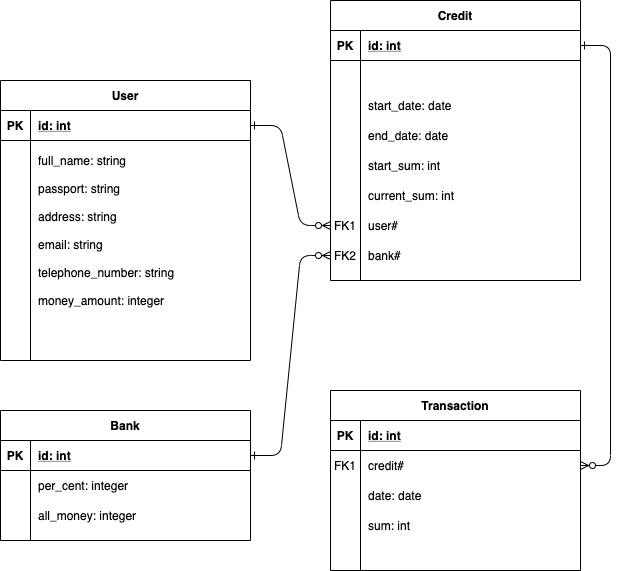

The diagram above was exported from draw.io. Its source (the exported page's mxGraphModel, read from the mxfile embedded in the PNG):
<mxGraphModel dx="706" dy="548" grid="1" gridSize="10" guides="1" tooltips="1" connect="1" arrows="1" fold="1" page="1" pageScale="1" pageWidth="850" pageHeight="1100" math="0" shadow="0" extFonts="Permanent Marker^https://fonts.googleapis.com/css?family=Permanent+Marker">
  <root>
    <mxCell id="0" />
    <mxCell id="1" parent="0" />
    <mxCell id="C-vyLk0tnHw3VtMMgP7b-1" value="" style="edgeStyle=entityRelationEdgeStyle;endArrow=ERzeroToMany;startArrow=ERone;endFill=1;startFill=0;entryX=0;entryY=0.5;entryDx=0;entryDy=0;" parent="1" source="C-vyLk0tnHw3VtMMgP7b-24" target="euzqmC2vVzmomQ87fqE8-21" edge="1">
      <mxGeometry width="100" height="100" relative="1" as="geometry">
        <mxPoint x="340" y="720" as="sourcePoint" />
        <mxPoint x="440" y="620" as="targetPoint" />
      </mxGeometry>
    </mxCell>
    <mxCell id="C-vyLk0tnHw3VtMMgP7b-12" value="" style="edgeStyle=entityRelationEdgeStyle;endArrow=ERzeroToMany;startArrow=ERone;endFill=1;startFill=0;entryX=1;entryY=0.5;entryDx=0;entryDy=0;" parent="1" source="C-vyLk0tnHw3VtMMgP7b-3" target="C-vyLk0tnHw3VtMMgP7b-17" edge="1">
      <mxGeometry width="100" height="100" relative="1" as="geometry">
        <mxPoint x="400" y="180" as="sourcePoint" />
        <mxPoint x="460" y="205" as="targetPoint" />
      </mxGeometry>
    </mxCell>
    <mxCell id="C-vyLk0tnHw3VtMMgP7b-2" value="Credit" style="shape=table;startSize=30;container=1;collapsible=1;childLayout=tableLayout;fixedRows=1;rowLines=0;fontStyle=1;align=center;resizeLast=1;" parent="1" vertex="1">
      <mxGeometry x="450" y="40" width="250" height="280" as="geometry" />
    </mxCell>
    <mxCell id="C-vyLk0tnHw3VtMMgP7b-3" value="" style="shape=partialRectangle;collapsible=0;dropTarget=0;pointerEvents=0;fillColor=none;points=[[0,0.5],[1,0.5]];portConstraint=eastwest;top=0;left=0;right=0;bottom=1;" parent="C-vyLk0tnHw3VtMMgP7b-2" vertex="1">
      <mxGeometry y="30" width="250" height="30" as="geometry" />
    </mxCell>
    <mxCell id="C-vyLk0tnHw3VtMMgP7b-4" value="PK" style="shape=partialRectangle;overflow=hidden;connectable=0;fillColor=none;top=0;left=0;bottom=0;right=0;fontStyle=1;" parent="C-vyLk0tnHw3VtMMgP7b-3" vertex="1">
      <mxGeometry width="30" height="30" as="geometry" />
    </mxCell>
    <mxCell id="C-vyLk0tnHw3VtMMgP7b-5" value="id: int" style="shape=partialRectangle;overflow=hidden;connectable=0;fillColor=none;top=0;left=0;bottom=0;right=0;align=left;spacingLeft=6;fontStyle=5;" parent="C-vyLk0tnHw3VtMMgP7b-3" vertex="1">
      <mxGeometry x="30" width="220" height="30" as="geometry" />
    </mxCell>
    <mxCell id="C-vyLk0tnHw3VtMMgP7b-6" value="" style="shape=partialRectangle;collapsible=0;dropTarget=0;pointerEvents=0;fillColor=none;points=[[0,0.5],[1,0.5]];portConstraint=eastwest;top=0;left=0;right=0;bottom=0;" parent="C-vyLk0tnHw3VtMMgP7b-2" vertex="1">
      <mxGeometry y="60" width="250" height="30" as="geometry" />
    </mxCell>
    <mxCell id="C-vyLk0tnHw3VtMMgP7b-7" value="" style="shape=partialRectangle;overflow=hidden;connectable=0;fillColor=none;top=0;left=0;bottom=0;right=0;" parent="C-vyLk0tnHw3VtMMgP7b-6" vertex="1">
      <mxGeometry width="30" height="30" as="geometry" />
    </mxCell>
    <mxCell id="C-vyLk0tnHw3VtMMgP7b-8" value="" style="shape=partialRectangle;overflow=hidden;connectable=0;fillColor=none;top=0;left=0;bottom=0;right=0;align=left;spacingLeft=6;" parent="C-vyLk0tnHw3VtMMgP7b-6" vertex="1">
      <mxGeometry x="30" width="220" height="30" as="geometry" />
    </mxCell>
    <mxCell id="C-vyLk0tnHw3VtMMgP7b-9" value="" style="shape=partialRectangle;collapsible=0;dropTarget=0;pointerEvents=0;fillColor=none;points=[[0,0.5],[1,0.5]];portConstraint=eastwest;top=0;left=0;right=0;bottom=0;" parent="C-vyLk0tnHw3VtMMgP7b-2" vertex="1">
      <mxGeometry y="90" width="250" height="30" as="geometry" />
    </mxCell>
    <mxCell id="C-vyLk0tnHw3VtMMgP7b-10" value="" style="shape=partialRectangle;overflow=hidden;connectable=0;fillColor=none;top=0;left=0;bottom=0;right=0;" parent="C-vyLk0tnHw3VtMMgP7b-9" vertex="1">
      <mxGeometry width="30" height="30" as="geometry" />
    </mxCell>
    <mxCell id="C-vyLk0tnHw3VtMMgP7b-11" value="start_date: date" style="shape=partialRectangle;overflow=hidden;connectable=0;fillColor=none;top=0;left=0;bottom=0;right=0;align=left;spacingLeft=6;" parent="C-vyLk0tnHw3VtMMgP7b-9" vertex="1">
      <mxGeometry x="30" width="220" height="30" as="geometry" />
    </mxCell>
    <mxCell id="euzqmC2vVzmomQ87fqE8-12" value="" style="shape=partialRectangle;collapsible=0;dropTarget=0;pointerEvents=0;fillColor=none;points=[[0,0.5],[1,0.5]];portConstraint=eastwest;top=0;left=0;right=0;bottom=0;" vertex="1" parent="C-vyLk0tnHw3VtMMgP7b-2">
      <mxGeometry y="120" width="250" height="30" as="geometry" />
    </mxCell>
    <mxCell id="euzqmC2vVzmomQ87fqE8-13" value="" style="shape=partialRectangle;overflow=hidden;connectable=0;fillColor=none;top=0;left=0;bottom=0;right=0;" vertex="1" parent="euzqmC2vVzmomQ87fqE8-12">
      <mxGeometry width="30" height="30" as="geometry" />
    </mxCell>
    <mxCell id="euzqmC2vVzmomQ87fqE8-14" value="end_date: date" style="shape=partialRectangle;overflow=hidden;connectable=0;fillColor=none;top=0;left=0;bottom=0;right=0;align=left;spacingLeft=6;" vertex="1" parent="euzqmC2vVzmomQ87fqE8-12">
      <mxGeometry x="30" width="220" height="30" as="geometry" />
    </mxCell>
    <mxCell id="euzqmC2vVzmomQ87fqE8-15" value="" style="shape=partialRectangle;collapsible=0;dropTarget=0;pointerEvents=0;fillColor=none;points=[[0,0.5],[1,0.5]];portConstraint=eastwest;top=0;left=0;right=0;bottom=0;" vertex="1" parent="C-vyLk0tnHw3VtMMgP7b-2">
      <mxGeometry y="150" width="250" height="30" as="geometry" />
    </mxCell>
    <mxCell id="euzqmC2vVzmomQ87fqE8-16" value="" style="shape=partialRectangle;overflow=hidden;connectable=0;fillColor=none;top=0;left=0;bottom=0;right=0;" vertex="1" parent="euzqmC2vVzmomQ87fqE8-15">
      <mxGeometry width="30" height="30" as="geometry" />
    </mxCell>
    <mxCell id="euzqmC2vVzmomQ87fqE8-17" value="start_sum: int" style="shape=partialRectangle;overflow=hidden;connectable=0;fillColor=none;top=0;left=0;bottom=0;right=0;align=left;spacingLeft=6;" vertex="1" parent="euzqmC2vVzmomQ87fqE8-15">
      <mxGeometry x="30" width="220" height="30" as="geometry" />
    </mxCell>
    <mxCell id="euzqmC2vVzmomQ87fqE8-18" value="" style="shape=partialRectangle;collapsible=0;dropTarget=0;pointerEvents=0;fillColor=none;points=[[0,0.5],[1,0.5]];portConstraint=eastwest;top=0;left=0;right=0;bottom=0;" vertex="1" parent="C-vyLk0tnHw3VtMMgP7b-2">
      <mxGeometry y="180" width="250" height="30" as="geometry" />
    </mxCell>
    <mxCell id="euzqmC2vVzmomQ87fqE8-19" value="" style="shape=partialRectangle;overflow=hidden;connectable=0;fillColor=none;top=0;left=0;bottom=0;right=0;" vertex="1" parent="euzqmC2vVzmomQ87fqE8-18">
      <mxGeometry width="30" height="30" as="geometry" />
    </mxCell>
    <mxCell id="euzqmC2vVzmomQ87fqE8-20" value="current_sum: int" style="shape=partialRectangle;overflow=hidden;connectable=0;fillColor=none;top=0;left=0;bottom=0;right=0;align=left;spacingLeft=6;" vertex="1" parent="euzqmC2vVzmomQ87fqE8-18">
      <mxGeometry x="30" width="220" height="30" as="geometry" />
    </mxCell>
    <mxCell id="euzqmC2vVzmomQ87fqE8-21" value="" style="shape=partialRectangle;collapsible=0;dropTarget=0;pointerEvents=0;fillColor=none;points=[[0,0.5],[1,0.5]];portConstraint=eastwest;top=0;left=0;right=0;bottom=0;" vertex="1" parent="C-vyLk0tnHw3VtMMgP7b-2">
      <mxGeometry y="210" width="250" height="30" as="geometry" />
    </mxCell>
    <mxCell id="euzqmC2vVzmomQ87fqE8-22" value="FK1" style="shape=partialRectangle;overflow=hidden;connectable=0;fillColor=none;top=0;left=0;bottom=0;right=0;" vertex="1" parent="euzqmC2vVzmomQ87fqE8-21">
      <mxGeometry width="30" height="30" as="geometry" />
    </mxCell>
    <mxCell id="euzqmC2vVzmomQ87fqE8-23" value="user#" style="shape=partialRectangle;overflow=hidden;connectable=0;fillColor=none;top=0;left=0;bottom=0;right=0;align=left;spacingLeft=6;" vertex="1" parent="euzqmC2vVzmomQ87fqE8-21">
      <mxGeometry x="30" width="220" height="30" as="geometry" />
    </mxCell>
    <mxCell id="euzqmC2vVzmomQ87fqE8-36" value="" style="shape=partialRectangle;collapsible=0;dropTarget=0;pointerEvents=0;fillColor=none;points=[[0,0.5],[1,0.5]];portConstraint=eastwest;top=0;left=0;right=0;bottom=0;" vertex="1" parent="C-vyLk0tnHw3VtMMgP7b-2">
      <mxGeometry y="240" width="250" height="30" as="geometry" />
    </mxCell>
    <mxCell id="euzqmC2vVzmomQ87fqE8-37" value="FK2" style="shape=partialRectangle;overflow=hidden;connectable=0;fillColor=none;top=0;left=0;bottom=0;right=0;" vertex="1" parent="euzqmC2vVzmomQ87fqE8-36">
      <mxGeometry width="30" height="30" as="geometry" />
    </mxCell>
    <mxCell id="euzqmC2vVzmomQ87fqE8-38" value="bank#" style="shape=partialRectangle;overflow=hidden;connectable=0;fillColor=none;top=0;left=0;bottom=0;right=0;align=left;spacingLeft=6;" vertex="1" parent="euzqmC2vVzmomQ87fqE8-36">
      <mxGeometry x="30" width="220" height="30" as="geometry" />
    </mxCell>
    <mxCell id="C-vyLk0tnHw3VtMMgP7b-13" value="Transaction" style="shape=table;startSize=30;container=1;collapsible=1;childLayout=tableLayout;fixedRows=1;rowLines=0;fontStyle=1;align=center;resizeLast=1;" parent="1" vertex="1">
      <mxGeometry x="450" y="430" width="250" height="180" as="geometry" />
    </mxCell>
    <mxCell id="C-vyLk0tnHw3VtMMgP7b-14" value="" style="shape=partialRectangle;collapsible=0;dropTarget=0;pointerEvents=0;fillColor=none;points=[[0,0.5],[1,0.5]];portConstraint=eastwest;top=0;left=0;right=0;bottom=1;" parent="C-vyLk0tnHw3VtMMgP7b-13" vertex="1">
      <mxGeometry y="30" width="250" height="30" as="geometry" />
    </mxCell>
    <mxCell id="C-vyLk0tnHw3VtMMgP7b-15" value="PK" style="shape=partialRectangle;overflow=hidden;connectable=0;fillColor=none;top=0;left=0;bottom=0;right=0;fontStyle=1;" parent="C-vyLk0tnHw3VtMMgP7b-14" vertex="1">
      <mxGeometry width="30" height="30" as="geometry" />
    </mxCell>
    <mxCell id="C-vyLk0tnHw3VtMMgP7b-16" value="id: int" style="shape=partialRectangle;overflow=hidden;connectable=0;fillColor=none;top=0;left=0;bottom=0;right=0;align=left;spacingLeft=6;fontStyle=5;" parent="C-vyLk0tnHw3VtMMgP7b-14" vertex="1">
      <mxGeometry x="30" width="220" height="30" as="geometry" />
    </mxCell>
    <mxCell id="C-vyLk0tnHw3VtMMgP7b-17" value="" style="shape=partialRectangle;collapsible=0;dropTarget=0;pointerEvents=0;fillColor=none;points=[[0,0.5],[1,0.5]];portConstraint=eastwest;top=0;left=0;right=0;bottom=0;" parent="C-vyLk0tnHw3VtMMgP7b-13" vertex="1">
      <mxGeometry y="60" width="250" height="30" as="geometry" />
    </mxCell>
    <mxCell id="C-vyLk0tnHw3VtMMgP7b-18" value="FK1" style="shape=partialRectangle;overflow=hidden;connectable=0;fillColor=none;top=0;left=0;bottom=0;right=0;" parent="C-vyLk0tnHw3VtMMgP7b-17" vertex="1">
      <mxGeometry width="30" height="30" as="geometry" />
    </mxCell>
    <mxCell id="C-vyLk0tnHw3VtMMgP7b-19" value="credit#" style="shape=partialRectangle;overflow=hidden;connectable=0;fillColor=none;top=0;left=0;bottom=0;right=0;align=left;spacingLeft=6;" parent="C-vyLk0tnHw3VtMMgP7b-17" vertex="1">
      <mxGeometry x="30" width="220" height="30" as="geometry" />
    </mxCell>
    <mxCell id="C-vyLk0tnHw3VtMMgP7b-20" value="" style="shape=partialRectangle;collapsible=0;dropTarget=0;pointerEvents=0;fillColor=none;points=[[0,0.5],[1,0.5]];portConstraint=eastwest;top=0;left=0;right=0;bottom=0;" parent="C-vyLk0tnHw3VtMMgP7b-13" vertex="1">
      <mxGeometry y="90" width="250" height="30" as="geometry" />
    </mxCell>
    <mxCell id="C-vyLk0tnHw3VtMMgP7b-21" value="" style="shape=partialRectangle;overflow=hidden;connectable=0;fillColor=none;top=0;left=0;bottom=0;right=0;" parent="C-vyLk0tnHw3VtMMgP7b-20" vertex="1">
      <mxGeometry width="30" height="30" as="geometry" />
    </mxCell>
    <mxCell id="C-vyLk0tnHw3VtMMgP7b-22" value="date: date" style="shape=partialRectangle;overflow=hidden;connectable=0;fillColor=none;top=0;left=0;bottom=0;right=0;align=left;spacingLeft=6;" parent="C-vyLk0tnHw3VtMMgP7b-20" vertex="1">
      <mxGeometry x="30" width="220" height="30" as="geometry" />
    </mxCell>
    <mxCell id="euzqmC2vVzmomQ87fqE8-41" value="" style="shape=partialRectangle;collapsible=0;dropTarget=0;pointerEvents=0;fillColor=none;points=[[0,0.5],[1,0.5]];portConstraint=eastwest;top=0;left=0;right=0;bottom=0;" vertex="1" parent="C-vyLk0tnHw3VtMMgP7b-13">
      <mxGeometry y="120" width="250" height="30" as="geometry" />
    </mxCell>
    <mxCell id="euzqmC2vVzmomQ87fqE8-42" value="" style="shape=partialRectangle;overflow=hidden;connectable=0;fillColor=none;top=0;left=0;bottom=0;right=0;" vertex="1" parent="euzqmC2vVzmomQ87fqE8-41">
      <mxGeometry width="30" height="30" as="geometry" />
    </mxCell>
    <mxCell id="euzqmC2vVzmomQ87fqE8-43" value="sum: int" style="shape=partialRectangle;overflow=hidden;connectable=0;fillColor=none;top=0;left=0;bottom=0;right=0;align=left;spacingLeft=6;" vertex="1" parent="euzqmC2vVzmomQ87fqE8-41">
      <mxGeometry x="30" width="220" height="30" as="geometry" />
    </mxCell>
    <mxCell id="C-vyLk0tnHw3VtMMgP7b-23" value="User" style="shape=table;startSize=30;container=1;collapsible=1;childLayout=tableLayout;fixedRows=1;rowLines=0;fontStyle=1;align=center;resizeLast=1;" parent="1" vertex="1">
      <mxGeometry x="120" y="120" width="250" height="280" as="geometry" />
    </mxCell>
    <mxCell id="C-vyLk0tnHw3VtMMgP7b-24" value="" style="shape=partialRectangle;collapsible=0;dropTarget=0;pointerEvents=0;fillColor=none;points=[[0,0.5],[1,0.5]];portConstraint=eastwest;top=0;left=0;right=0;bottom=1;" parent="C-vyLk0tnHw3VtMMgP7b-23" vertex="1">
      <mxGeometry y="30" width="250" height="30" as="geometry" />
    </mxCell>
    <mxCell id="C-vyLk0tnHw3VtMMgP7b-25" value="PK" style="shape=partialRectangle;overflow=hidden;connectable=0;fillColor=none;top=0;left=0;bottom=0;right=0;fontStyle=1;" parent="C-vyLk0tnHw3VtMMgP7b-24" vertex="1">
      <mxGeometry width="30" height="30" as="geometry" />
    </mxCell>
    <mxCell id="C-vyLk0tnHw3VtMMgP7b-26" value="id: int" style="shape=partialRectangle;overflow=hidden;connectable=0;fillColor=none;top=0;left=0;bottom=0;right=0;align=left;spacingLeft=6;fontStyle=5;" parent="C-vyLk0tnHw3VtMMgP7b-24" vertex="1">
      <mxGeometry x="30" width="220" height="30" as="geometry" />
    </mxCell>
    <mxCell id="C-vyLk0tnHw3VtMMgP7b-27" value="" style="shape=partialRectangle;collapsible=0;dropTarget=0;pointerEvents=0;fillColor=none;points=[[0,0.5],[1,0.5]];portConstraint=eastwest;top=0;left=0;right=0;bottom=0;" parent="C-vyLk0tnHw3VtMMgP7b-23" vertex="1">
      <mxGeometry y="60" width="250" height="180" as="geometry" />
    </mxCell>
    <mxCell id="C-vyLk0tnHw3VtMMgP7b-28" value="" style="shape=partialRectangle;overflow=hidden;connectable=0;fillColor=none;top=0;left=0;bottom=0;right=0;" parent="C-vyLk0tnHw3VtMMgP7b-27" vertex="1">
      <mxGeometry width="30" height="180" as="geometry" />
    </mxCell>
    <mxCell id="C-vyLk0tnHw3VtMMgP7b-29" value="full_name: string&#10;&#10;passport: string&#10;&#10;address: string&#10;&#10;email: string&#10;&#10;telephone_number: string&#10;&#10;money_amount: integer" style="shape=partialRectangle;overflow=hidden;connectable=0;fillColor=none;top=0;left=0;bottom=0;right=0;align=left;spacingLeft=6;" parent="C-vyLk0tnHw3VtMMgP7b-27" vertex="1">
      <mxGeometry x="30" width="220" height="180" as="geometry" />
    </mxCell>
    <mxCell id="euzqmC2vVzmomQ87fqE8-2" value="Bank" style="shape=table;startSize=30;container=1;collapsible=1;childLayout=tableLayout;fixedRows=1;rowLines=0;fontStyle=1;align=center;resizeLast=1;" vertex="1" parent="1">
      <mxGeometry x="120" y="450" width="250" height="130" as="geometry" />
    </mxCell>
    <mxCell id="euzqmC2vVzmomQ87fqE8-3" value="" style="shape=partialRectangle;collapsible=0;dropTarget=0;pointerEvents=0;fillColor=none;points=[[0,0.5],[1,0.5]];portConstraint=eastwest;top=0;left=0;right=0;bottom=1;" vertex="1" parent="euzqmC2vVzmomQ87fqE8-2">
      <mxGeometry y="30" width="250" height="30" as="geometry" />
    </mxCell>
    <mxCell id="euzqmC2vVzmomQ87fqE8-4" value="PK" style="shape=partialRectangle;overflow=hidden;connectable=0;fillColor=none;top=0;left=0;bottom=0;right=0;fontStyle=1;" vertex="1" parent="euzqmC2vVzmomQ87fqE8-3">
      <mxGeometry width="30" height="30" as="geometry" />
    </mxCell>
    <mxCell id="euzqmC2vVzmomQ87fqE8-5" value="id: int" style="shape=partialRectangle;overflow=hidden;connectable=0;fillColor=none;top=0;left=0;bottom=0;right=0;align=left;spacingLeft=6;fontStyle=5;" vertex="1" parent="euzqmC2vVzmomQ87fqE8-3">
      <mxGeometry x="30" width="220" height="30" as="geometry" />
    </mxCell>
    <mxCell id="euzqmC2vVzmomQ87fqE8-6" value="" style="shape=partialRectangle;collapsible=0;dropTarget=0;pointerEvents=0;fillColor=none;points=[[0,0.5],[1,0.5]];portConstraint=eastwest;top=0;left=0;right=0;bottom=0;" vertex="1" parent="euzqmC2vVzmomQ87fqE8-2">
      <mxGeometry y="60" width="250" height="30" as="geometry" />
    </mxCell>
    <mxCell id="euzqmC2vVzmomQ87fqE8-7" value="" style="shape=partialRectangle;overflow=hidden;connectable=0;fillColor=none;top=0;left=0;bottom=0;right=0;" vertex="1" parent="euzqmC2vVzmomQ87fqE8-6">
      <mxGeometry width="30" height="30" as="geometry" />
    </mxCell>
    <mxCell id="euzqmC2vVzmomQ87fqE8-8" value="per_cent: integer" style="shape=partialRectangle;overflow=hidden;connectable=0;fillColor=none;top=0;left=0;bottom=0;right=0;align=left;spacingLeft=6;" vertex="1" parent="euzqmC2vVzmomQ87fqE8-6">
      <mxGeometry x="30" width="220" height="30" as="geometry" />
    </mxCell>
    <mxCell id="euzqmC2vVzmomQ87fqE8-9" value="" style="shape=partialRectangle;collapsible=0;dropTarget=0;pointerEvents=0;fillColor=none;points=[[0,0.5],[1,0.5]];portConstraint=eastwest;top=0;left=0;right=0;bottom=0;" vertex="1" parent="euzqmC2vVzmomQ87fqE8-2">
      <mxGeometry y="90" width="250" height="30" as="geometry" />
    </mxCell>
    <mxCell id="euzqmC2vVzmomQ87fqE8-10" value="" style="shape=partialRectangle;overflow=hidden;connectable=0;fillColor=none;top=0;left=0;bottom=0;right=0;" vertex="1" parent="euzqmC2vVzmomQ87fqE8-9">
      <mxGeometry width="30" height="30" as="geometry" />
    </mxCell>
    <mxCell id="euzqmC2vVzmomQ87fqE8-11" value="all_money: integer" style="shape=partialRectangle;overflow=hidden;connectable=0;fillColor=none;top=0;left=0;bottom=0;right=0;align=left;spacingLeft=6;" vertex="1" parent="euzqmC2vVzmomQ87fqE8-9">
      <mxGeometry x="30" width="220" height="30" as="geometry" />
    </mxCell>
    <mxCell id="euzqmC2vVzmomQ87fqE8-32" value="" style="edgeStyle=entityRelationEdgeStyle;endArrow=ERzeroToMany;startArrow=ERone;endFill=1;startFill=0;exitX=1;exitY=0.5;exitDx=0;exitDy=0;entryX=0;entryY=0.5;entryDx=0;entryDy=0;" edge="1" parent="1" source="euzqmC2vVzmomQ87fqE8-3" target="euzqmC2vVzmomQ87fqE8-36">
      <mxGeometry width="100" height="100" relative="1" as="geometry">
        <mxPoint x="380" y="175" as="sourcePoint" />
        <mxPoint x="460" y="125" as="targetPoint" />
      </mxGeometry>
    </mxCell>
  </root>
</mxGraphModel>